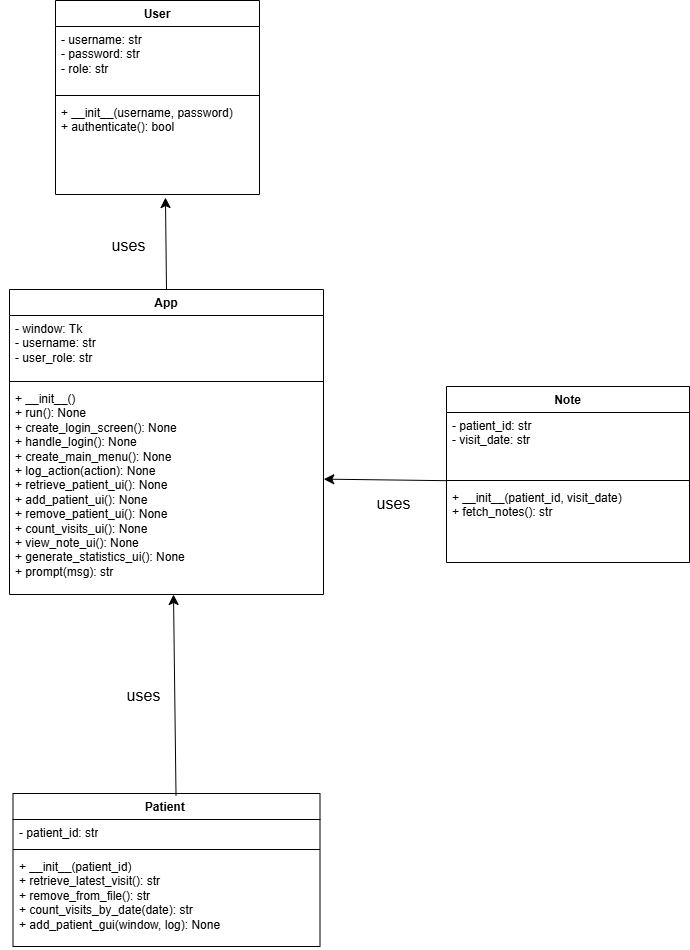

The diagram above was exported from draw.io. Its source (the exported page's mxGraphModel, read from the mxfile embedded in the PNG):
<mxGraphModel dx="2509" dy="1433" grid="0" gridSize="10" guides="1" tooltips="1" connect="1" arrows="1" fold="1" page="0" pageScale="1" pageWidth="850" pageHeight="1100" math="0" shadow="0">
  <root>
    <mxCell id="0" />
    <mxCell id="1" parent="0" />
    <mxCell id="T-JoBWUtYiFQ0WTUVHMM-1" value="User" style="swimlane;fontStyle=1;align=center;verticalAlign=top;childLayout=stackLayout;horizontal=1;startSize=26;horizontalStack=0;resizeParent=1;resizeParentMax=0;resizeLast=0;collapsible=1;marginBottom=0;whiteSpace=wrap;html=1;" vertex="1" parent="1">
      <mxGeometry x="-82" y="-160" width="204" height="194" as="geometry" />
    </mxCell>
    <mxCell id="T-JoBWUtYiFQ0WTUVHMM-2" value="&lt;div&gt;- username: str&lt;/div&gt;&lt;div&gt;- password: str&lt;/div&gt;&lt;div&gt;- role: str&lt;/div&gt;&lt;div&gt;&lt;br&gt;&lt;/div&gt;" style="text;strokeColor=none;fillColor=none;align=left;verticalAlign=top;spacingLeft=4;spacingRight=4;overflow=hidden;rotatable=0;points=[[0,0.5],[1,0.5]];portConstraint=eastwest;whiteSpace=wrap;html=1;" vertex="1" parent="T-JoBWUtYiFQ0WTUVHMM-1">
      <mxGeometry y="26" width="204" height="65" as="geometry" />
    </mxCell>
    <mxCell id="T-JoBWUtYiFQ0WTUVHMM-3" value="" style="line;strokeWidth=1;fillColor=none;align=left;verticalAlign=middle;spacingTop=-1;spacingLeft=3;spacingRight=3;rotatable=0;labelPosition=right;points=[];portConstraint=eastwest;strokeColor=inherit;" vertex="1" parent="T-JoBWUtYiFQ0WTUVHMM-1">
      <mxGeometry y="91" width="204" height="8" as="geometry" />
    </mxCell>
    <mxCell id="T-JoBWUtYiFQ0WTUVHMM-4" value="&lt;div&gt;+ __init__(username, password)&lt;/div&gt;&lt;div&gt;+ authenticate(): bool&lt;/div&gt;&lt;div&gt;&lt;br&gt;&lt;/div&gt;" style="text;strokeColor=none;fillColor=none;align=left;verticalAlign=top;spacingLeft=4;spacingRight=4;overflow=hidden;rotatable=0;points=[[0,0.5],[1,0.5]];portConstraint=eastwest;whiteSpace=wrap;html=1;" vertex="1" parent="T-JoBWUtYiFQ0WTUVHMM-1">
      <mxGeometry y="99" width="204" height="95" as="geometry" />
    </mxCell>
    <mxCell id="T-JoBWUtYiFQ0WTUVHMM-8" value="Patient&amp;nbsp;" style="swimlane;fontStyle=1;align=center;verticalAlign=top;childLayout=stackLayout;horizontal=1;startSize=26;horizontalStack=0;resizeParent=1;resizeParentMax=0;resizeLast=0;collapsible=1;marginBottom=0;whiteSpace=wrap;html=1;" vertex="1" parent="1">
      <mxGeometry x="-124.5" y="633" width="307" height="153" as="geometry" />
    </mxCell>
    <mxCell id="T-JoBWUtYiFQ0WTUVHMM-9" value="- patient_id: str" style="text;strokeColor=none;fillColor=none;align=left;verticalAlign=top;spacingLeft=4;spacingRight=4;overflow=hidden;rotatable=0;points=[[0,0.5],[1,0.5]];portConstraint=eastwest;whiteSpace=wrap;html=1;" vertex="1" parent="T-JoBWUtYiFQ0WTUVHMM-8">
      <mxGeometry y="26" width="307" height="26" as="geometry" />
    </mxCell>
    <mxCell id="T-JoBWUtYiFQ0WTUVHMM-10" value="" style="line;strokeWidth=1;fillColor=none;align=left;verticalAlign=middle;spacingTop=-1;spacingLeft=3;spacingRight=3;rotatable=0;labelPosition=right;points=[];portConstraint=eastwest;strokeColor=inherit;" vertex="1" parent="T-JoBWUtYiFQ0WTUVHMM-8">
      <mxGeometry y="52" width="307" height="8" as="geometry" />
    </mxCell>
    <mxCell id="T-JoBWUtYiFQ0WTUVHMM-11" value="&lt;div&gt;+ __init__(patient_id)&amp;nbsp; &amp;nbsp; &amp;nbsp; &amp;nbsp; &amp;nbsp; &amp;nbsp; &amp;nbsp;&amp;nbsp;&lt;/div&gt;&lt;div&gt;+ retrieve_latest_visit(): str&amp;nbsp; &amp;nbsp; &amp;nbsp;&amp;nbsp;&lt;/div&gt;&lt;div&gt;+ remove_from_file(): str&amp;nbsp; &amp;nbsp; &amp;nbsp; &amp;nbsp; &amp;nbsp; &amp;nbsp;&lt;/div&gt;&lt;div&gt;+ count_visits_by_date(date): str&amp;nbsp; &amp;nbsp;&lt;/div&gt;&lt;div&gt;+ add_patient_gui(window, log): None&lt;/div&gt;" style="text;strokeColor=none;fillColor=none;align=left;verticalAlign=top;spacingLeft=4;spacingRight=4;overflow=hidden;rotatable=0;points=[[0,0.5],[1,0.5]];portConstraint=eastwest;whiteSpace=wrap;html=1;" vertex="1" parent="T-JoBWUtYiFQ0WTUVHMM-8">
      <mxGeometry y="60" width="307" height="93" as="geometry" />
    </mxCell>
    <mxCell id="T-JoBWUtYiFQ0WTUVHMM-12" value="Note" style="swimlane;fontStyle=1;align=center;verticalAlign=top;childLayout=stackLayout;horizontal=1;startSize=26;horizontalStack=0;resizeParent=1;resizeParentMax=0;resizeLast=0;collapsible=1;marginBottom=0;whiteSpace=wrap;html=1;" vertex="1" parent="1">
      <mxGeometry x="309" y="226" width="243" height="176" as="geometry" />
    </mxCell>
    <mxCell id="T-JoBWUtYiFQ0WTUVHMM-13" value="&lt;div&gt;- patient_id: str&amp;nbsp; &amp;nbsp; &amp;nbsp; &amp;nbsp; &amp;nbsp;&amp;nbsp;&lt;/div&gt;&lt;div&gt;- visit_date: str&amp;nbsp;&lt;/div&gt;" style="text;strokeColor=none;fillColor=none;align=left;verticalAlign=top;spacingLeft=4;spacingRight=4;overflow=hidden;rotatable=0;points=[[0,0.5],[1,0.5]];portConstraint=eastwest;whiteSpace=wrap;html=1;" vertex="1" parent="T-JoBWUtYiFQ0WTUVHMM-12">
      <mxGeometry y="26" width="243" height="64" as="geometry" />
    </mxCell>
    <mxCell id="T-JoBWUtYiFQ0WTUVHMM-14" value="" style="line;strokeWidth=1;fillColor=none;align=left;verticalAlign=middle;spacingTop=-1;spacingLeft=3;spacingRight=3;rotatable=0;labelPosition=right;points=[];portConstraint=eastwest;strokeColor=inherit;" vertex="1" parent="T-JoBWUtYiFQ0WTUVHMM-12">
      <mxGeometry y="90" width="243" height="8" as="geometry" />
    </mxCell>
    <mxCell id="T-JoBWUtYiFQ0WTUVHMM-15" value="&lt;div&gt;+ __init__(patient_id, visit_date)&amp;nbsp;&lt;/div&gt;&lt;div&gt;+ fetch_notes(): str&lt;/div&gt;" style="text;strokeColor=none;fillColor=none;align=left;verticalAlign=top;spacingLeft=4;spacingRight=4;overflow=hidden;rotatable=0;points=[[0,0.5],[1,0.5]];portConstraint=eastwest;whiteSpace=wrap;html=1;" vertex="1" parent="T-JoBWUtYiFQ0WTUVHMM-12">
      <mxGeometry y="98" width="243" height="78" as="geometry" />
    </mxCell>
    <mxCell id="T-JoBWUtYiFQ0WTUVHMM-16" value="App" style="swimlane;fontStyle=1;align=center;verticalAlign=top;childLayout=stackLayout;horizontal=1;startSize=26;horizontalStack=0;resizeParent=1;resizeParentMax=0;resizeLast=0;collapsible=1;marginBottom=0;whiteSpace=wrap;html=1;" vertex="1" parent="1">
      <mxGeometry x="-128" y="129" width="314" height="305" as="geometry" />
    </mxCell>
    <mxCell id="T-JoBWUtYiFQ0WTUVHMM-17" value="&lt;div&gt;- window: Tk&amp;nbsp; &amp;nbsp; &amp;nbsp; &amp;nbsp; &amp;nbsp; &amp;nbsp; &amp;nbsp; &amp;nbsp;&amp;nbsp;&lt;/div&gt;&lt;div&gt;- username: str&amp;nbsp; &amp;nbsp; &amp;nbsp; &amp;nbsp; &amp;nbsp; &amp;nbsp; &amp;nbsp;&lt;/div&gt;&lt;div&gt;- user_role: str&amp;nbsp;&lt;/div&gt;" style="text;strokeColor=none;fillColor=none;align=left;verticalAlign=top;spacingLeft=4;spacingRight=4;overflow=hidden;rotatable=0;points=[[0,0.5],[1,0.5]];portConstraint=eastwest;whiteSpace=wrap;html=1;" vertex="1" parent="T-JoBWUtYiFQ0WTUVHMM-16">
      <mxGeometry y="26" width="314" height="62" as="geometry" />
    </mxCell>
    <mxCell id="T-JoBWUtYiFQ0WTUVHMM-18" value="" style="line;strokeWidth=1;fillColor=none;align=left;verticalAlign=middle;spacingTop=-1;spacingLeft=3;spacingRight=3;rotatable=0;labelPosition=right;points=[];portConstraint=eastwest;strokeColor=inherit;" vertex="1" parent="T-JoBWUtYiFQ0WTUVHMM-16">
      <mxGeometry y="88" width="314" height="8" as="geometry" />
    </mxCell>
    <mxCell id="T-JoBWUtYiFQ0WTUVHMM-19" value="&lt;div&gt;+ __init__()&amp;nbsp; &amp;nbsp; &amp;nbsp; &amp;nbsp; &amp;nbsp; &amp;nbsp; &amp;nbsp; &amp;nbsp; &amp;nbsp; &amp;nbsp; &amp;nbsp; &amp;nbsp;&lt;/div&gt;&lt;div&gt;+ run(): None&amp;nbsp; &amp;nbsp; &amp;nbsp; &amp;nbsp; &amp;nbsp; &amp;nbsp; &amp;nbsp; &amp;nbsp; &amp;nbsp; &amp;nbsp; &amp;nbsp;&amp;nbsp;&lt;/div&gt;&lt;div&gt;+ create_login_screen(): None&amp;nbsp; &amp;nbsp; &amp;nbsp;&amp;nbsp;&lt;/div&gt;&lt;div&gt;+ handle_login(): None&amp;nbsp; &amp;nbsp; &amp;nbsp; &amp;nbsp; &amp;nbsp; &amp;nbsp; &amp;nbsp;&lt;/div&gt;&lt;div&gt;+ create_main_menu(): None&amp;nbsp; &amp;nbsp; &amp;nbsp; &amp;nbsp; &amp;nbsp;&lt;/div&gt;&lt;div&gt;+ log_action(action): None&amp;nbsp; &amp;nbsp; &amp;nbsp; &amp;nbsp; &amp;nbsp;&lt;/div&gt;&lt;div&gt;+ retrieve_patient_ui(): None&amp;nbsp; &amp;nbsp; &amp;nbsp;&amp;nbsp;&lt;/div&gt;&lt;div&gt;+ add_patient_ui(): None&amp;nbsp; &amp;nbsp; &amp;nbsp; &amp;nbsp; &amp;nbsp; &amp;nbsp;&lt;/div&gt;&lt;div&gt;+ remove_patient_ui(): None&amp;nbsp; &amp;nbsp; &amp;nbsp; &amp;nbsp;&amp;nbsp;&lt;/div&gt;&lt;div&gt;+ count_visits_ui(): None&amp;nbsp; &amp;nbsp; &amp;nbsp; &amp;nbsp; &amp;nbsp;&amp;nbsp;&lt;/div&gt;&lt;div&gt;+ view_note_ui(): None&amp;nbsp; &amp;nbsp; &amp;nbsp; &amp;nbsp; &amp;nbsp; &amp;nbsp; &amp;nbsp;&lt;/div&gt;&lt;div&gt;+ generate_statistics_ui(): None&amp;nbsp; &amp;nbsp;&lt;/div&gt;&lt;div&gt;+ prompt(msg): str&lt;/div&gt;" style="text;strokeColor=none;fillColor=none;align=left;verticalAlign=top;spacingLeft=4;spacingRight=4;overflow=hidden;rotatable=0;points=[[0,0.5],[1,0.5]];portConstraint=eastwest;whiteSpace=wrap;html=1;" vertex="1" parent="T-JoBWUtYiFQ0WTUVHMM-16">
      <mxGeometry y="96" width="314" height="209" as="geometry" />
    </mxCell>
    <mxCell id="T-JoBWUtYiFQ0WTUVHMM-21" style="edgeStyle=none;curved=1;rounded=0;orthogonalLoop=1;jettySize=auto;html=1;exitX=0;exitY=0.5;exitDx=0;exitDy=0;fontSize=12;startSize=8;endSize=8;" edge="1" parent="T-JoBWUtYiFQ0WTUVHMM-16" source="T-JoBWUtYiFQ0WTUVHMM-17" target="T-JoBWUtYiFQ0WTUVHMM-17">
      <mxGeometry relative="1" as="geometry" />
    </mxCell>
    <mxCell id="T-JoBWUtYiFQ0WTUVHMM-22" value="" style="endArrow=classic;html=1;rounded=0;fontSize=12;startSize=8;endSize=8;curved=1;exitX=0.5;exitY=0;exitDx=0;exitDy=0;entryX=0.539;entryY=1.032;entryDx=0;entryDy=0;entryPerimeter=0;" edge="1" parent="1" source="T-JoBWUtYiFQ0WTUVHMM-16" target="T-JoBWUtYiFQ0WTUVHMM-4">
      <mxGeometry width="50" height="50" relative="1" as="geometry">
        <mxPoint x="130" y="359" as="sourcePoint" />
        <mxPoint x="180" y="309" as="targetPoint" />
      </mxGeometry>
    </mxCell>
    <mxCell id="T-JoBWUtYiFQ0WTUVHMM-23" value="" style="endArrow=classic;html=1;rounded=0;fontSize=12;startSize=8;endSize=8;curved=1;exitX=0.5;exitY=0;exitDx=0;exitDy=0;entryX=0.492;entryY=0.991;entryDx=0;entryDy=0;entryPerimeter=0;" edge="1" parent="1">
      <mxGeometry width="50" height="50" relative="1" as="geometry">
        <mxPoint x="38.51" y="634.88" as="sourcePoint" />
        <mxPoint x="35.998000000000054" y="433.9989999999999" as="targetPoint" />
      </mxGeometry>
    </mxCell>
    <mxCell id="T-JoBWUtYiFQ0WTUVHMM-24" value="" style="endArrow=classic;html=1;rounded=0;fontSize=12;startSize=8;endSize=8;curved=1;exitX=0.002;exitY=-0.049;exitDx=0;exitDy=0;exitPerimeter=0;entryX=1.001;entryY=0.448;entryDx=0;entryDy=0;entryPerimeter=0;" edge="1" parent="1" source="T-JoBWUtYiFQ0WTUVHMM-15" target="T-JoBWUtYiFQ0WTUVHMM-19">
      <mxGeometry width="50" height="50" relative="1" as="geometry">
        <mxPoint x="229" y="372" as="sourcePoint" />
        <mxPoint x="279" y="322" as="targetPoint" />
      </mxGeometry>
    </mxCell>
    <mxCell id="T-JoBWUtYiFQ0WTUVHMM-25" value="uses" style="text;html=1;align=center;verticalAlign=middle;resizable=0;points=[];autosize=1;strokeColor=none;fillColor=none;fontSize=16;" vertex="1" parent="1">
      <mxGeometry x="-20" y="519" width="52" height="31" as="geometry" />
    </mxCell>
    <mxCell id="T-JoBWUtYiFQ0WTUVHMM-26" value="uses" style="text;html=1;align=center;verticalAlign=middle;resizable=0;points=[];autosize=1;strokeColor=none;fillColor=none;fontSize=16;" vertex="1" parent="1">
      <mxGeometry x="230" y="328" width="52" height="31" as="geometry" />
    </mxCell>
    <mxCell id="T-JoBWUtYiFQ0WTUVHMM-27" value="uses" style="text;html=1;align=center;verticalAlign=middle;resizable=0;points=[];autosize=1;strokeColor=none;fillColor=none;fontSize=16;" vertex="1" parent="1">
      <mxGeometry x="-35" y="69" width="52" height="31" as="geometry" />
    </mxCell>
  </root>
</mxGraphModel>